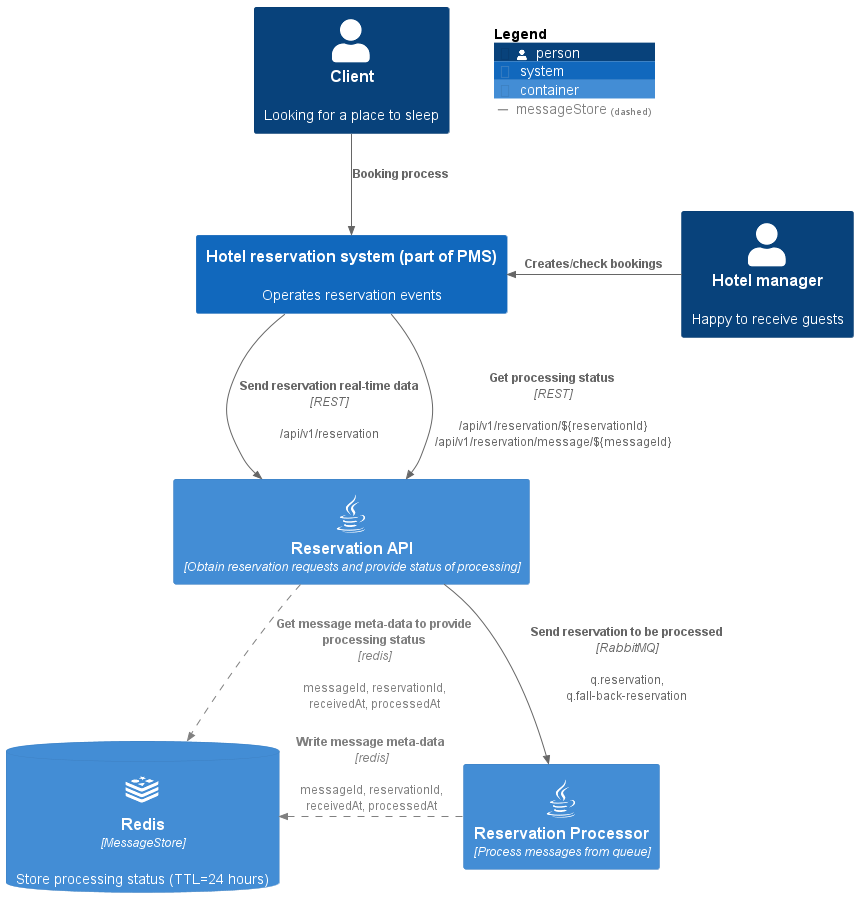

The diagram above was rendered by PlantUML. Its source (embedded in the PNG):
@startuml
!include https://raw.githubusercontent.com/plantuml-stdlib/C4-PlantUML/master/C4_Container.puml
!include https://raw.githubusercontent.com/tupadr3/plantuml-icon-font-sprites/master/devicons/redis.puml
!include https://raw.githubusercontent.com/tupadr3/plantuml-icon-font-sprites/master/devicons/java.puml

skinparam wrapWidth 350
skinparam maxMessageSize 200

Person(person, "Client", "Looking for a place to sleep")
Person(hotel, "Hotel manager", "Happy to receive guests")
ContainerDb(redis, "Redis", "MessageStore", "Store processing status (TTL=24 hours)", $sprite="redis")

System(pms, "Hotel reservation system (part of PMS)", "Operates reservation events")
Container(api, "Reservation API", "Obtain reservation requests and provide status of processing", $sprite="java")
Container(processor, "Reservation Processor", "Process messages from queue", $sprite="java")

AddRelTag("messageStore", $textColor="grey", $lineColor="grey", $lineStyle = DashedLine())

Rel(person, pms, "Booking process")
Rel_L(hotel, pms, "Creates/check bookings")
Rel(pms, api, "Send reservation real-time data", "REST", "/api/v1/reservation")
Rel(pms, api, "Get processing status", "REST", "/api/v1/reservation/${reservationId} /api/v1/reservation/message/${messageId}")
Rel(api, processor, "Send reservation to be processed", "RabbitMQ", "q.reservation, q.fall-back-reservation")
Rel(api, redis, "Get message meta-data to provide processing status","redis", "messageId, reservationId, receivedAt, processedAt", $tags="messageStore")
Rel_L(processor, redis, "Write message meta-data", "redis", "messageId, reservationId, receivedAt, processedAt", $tags="messageStore")

SHOW_FLOATING_LEGEND()

@enduml